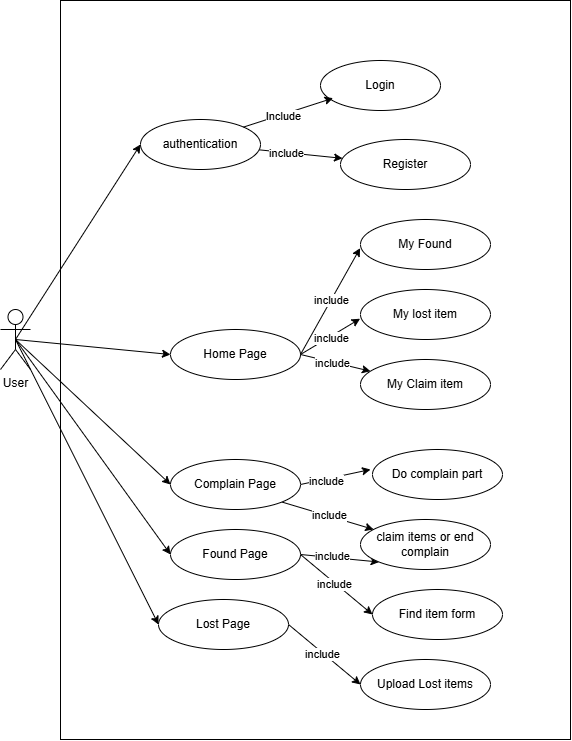

The diagram above was exported from draw.io. Its source (the exported page's mxGraphModel, read from the mxfile embedded in the PNG):
<mxGraphModel dx="1471" dy="869" grid="1" gridSize="10" guides="1" tooltips="1" connect="1" arrows="1" fold="1" page="1" pageScale="1" pageWidth="850" pageHeight="1100" math="0" shadow="0">
  <root>
    <mxCell id="0" />
    <mxCell id="1" parent="0" />
    <mxCell id="JbykdHG6w29MUTjDNpzv-79" edge="1" parent="1" source="JbykdHG6w29MUTjDNpzv-83" style="rounded=0;orthogonalLoop=1;jettySize=auto;html=1;exitX=0.5;exitY=0.5;exitDx=0;exitDy=0;exitPerimeter=0;entryX=0;entryY=0.5;entryDx=0;entryDy=0;" target="JbykdHG6w29MUTjDNpzv-86">
      <mxGeometry relative="1" as="geometry" />
    </mxCell>
    <mxCell id="JbykdHG6w29MUTjDNpzv-80" edge="1" parent="1" source="JbykdHG6w29MUTjDNpzv-83" style="rounded=0;orthogonalLoop=1;jettySize=auto;html=1;exitX=0.5;exitY=0.5;exitDx=0;exitDy=0;exitPerimeter=0;entryX=0;entryY=0.5;entryDx=0;entryDy=0;" target="JbykdHG6w29MUTjDNpzv-100">
      <mxGeometry relative="1" as="geometry" />
    </mxCell>
    <mxCell id="JbykdHG6w29MUTjDNpzv-81" edge="1" parent="1" source="JbykdHG6w29MUTjDNpzv-83" style="rounded=0;orthogonalLoop=1;jettySize=auto;html=1;exitX=0.5;exitY=0.5;exitDx=0;exitDy=0;exitPerimeter=0;entryX=0;entryY=0.5;entryDx=0;entryDy=0;" target="JbykdHG6w29MUTjDNpzv-112">
      <mxGeometry relative="1" as="geometry" />
    </mxCell>
    <mxCell id="JbykdHG6w29MUTjDNpzv-82" edge="1" parent="1" source="JbykdHG6w29MUTjDNpzv-83" style="rounded=0;orthogonalLoop=1;jettySize=auto;html=1;exitX=0.5;exitY=0.5;exitDx=0;exitDy=0;exitPerimeter=0;entryX=0;entryY=0.5;entryDx=0;entryDy=0;" target="JbykdHG6w29MUTjDNpzv-117">
      <mxGeometry relative="1" as="geometry" />
    </mxCell>
    <mxCell id="JbykdHG6w29MUTjDNpzv-130" edge="1" parent="1" source="JbykdHG6w29MUTjDNpzv-83" style="rounded=0;orthogonalLoop=1;jettySize=auto;html=1;exitX=0.5;exitY=0.5;exitDx=0;exitDy=0;exitPerimeter=0;entryX=0;entryY=0.5;entryDx=0;entryDy=0;" target="JbykdHG6w29MUTjDNpzv-122">
      <mxGeometry relative="1" as="geometry" />
    </mxCell>
    <mxCell id="JbykdHG6w29MUTjDNpzv-83" parent="1" style="shape=umlActor;verticalLabelPosition=bottom;verticalAlign=top;html=1;outlineConnect=0;" value="User" vertex="1">
      <mxGeometry height="60" width="30" x="620" y="650" as="geometry" />
    </mxCell>
    <mxCell id="JbykdHG6w29MUTjDNpzv-84" edge="1" parent="1" source="JbykdHG6w29MUTjDNpzv-86" style="rounded=0;orthogonalLoop=1;jettySize=auto;html=1;" target="JbykdHG6w29MUTjDNpzv-88">
      <mxGeometry relative="1" as="geometry" />
    </mxCell>
    <mxCell id="JbykdHG6w29MUTjDNpzv-85" connectable="0" parent="JbykdHG6w29MUTjDNpzv-84" style="edgeLabel;html=1;align=center;verticalAlign=middle;resizable=0;points=[];" value="include" vertex="1">
      <mxGeometry relative="1" x="-0.3381" as="geometry">
        <mxPoint as="offset" />
      </mxGeometry>
    </mxCell>
    <mxCell id="JbykdHG6w29MUTjDNpzv-86" parent="1" style="ellipse;whiteSpace=wrap;html=1;" value="authentication" vertex="1">
      <mxGeometry height="50" width="120" x="760" y="460" as="geometry" />
    </mxCell>
    <mxCell id="JbykdHG6w29MUTjDNpzv-87" parent="1" style="ellipse;whiteSpace=wrap;html=1;" value="Login" vertex="1">
      <mxGeometry height="50" width="120" x="940" y="401" as="geometry" />
    </mxCell>
    <mxCell id="JbykdHG6w29MUTjDNpzv-88" parent="1" style="ellipse;whiteSpace=wrap;html=1;" value="Register" vertex="1">
      <mxGeometry height="50" width="130" x="960" y="480" as="geometry" />
    </mxCell>
    <mxCell id="JbykdHG6w29MUTjDNpzv-90" edge="1" parent="1" source="JbykdHG6w29MUTjDNpzv-86" style="rounded=0;orthogonalLoop=1;jettySize=auto;html=1;exitX=1;exitY=0;exitDx=0;exitDy=0;entryX=0.105;entryY=0.753;entryDx=0;entryDy=0;entryPerimeter=0;" target="JbykdHG6w29MUTjDNpzv-87">
      <mxGeometry relative="1" as="geometry" />
    </mxCell>
    <mxCell id="JbykdHG6w29MUTjDNpzv-91" connectable="0" parent="JbykdHG6w29MUTjDNpzv-90" style="edgeLabel;html=1;align=center;verticalAlign=middle;resizable=0;points=[];" value="Include" vertex="1">
      <mxGeometry relative="1" x="-0.1298" y="-1" as="geometry">
        <mxPoint as="offset" />
      </mxGeometry>
    </mxCell>
    <mxCell id="JbykdHG6w29MUTjDNpzv-94" edge="1" parent="1" source="JbykdHG6w29MUTjDNpzv-100" style="rounded=0;orthogonalLoop=1;jettySize=auto;html=1;exitX=1;exitY=0.5;exitDx=0;exitDy=0;" target="JbykdHG6w29MUTjDNpzv-105">
      <mxGeometry relative="1" as="geometry" />
    </mxCell>
    <mxCell id="JbykdHG6w29MUTjDNpzv-95" connectable="0" parent="JbykdHG6w29MUTjDNpzv-94" style="edgeLabel;html=1;align=center;verticalAlign=middle;resizable=0;points=[];" value="include" vertex="1">
      <mxGeometry relative="1" x="-0.1004" y="-1" as="geometry">
        <mxPoint as="offset" />
      </mxGeometry>
    </mxCell>
    <mxCell id="JbykdHG6w29MUTjDNpzv-100" parent="1" style="ellipse;whiteSpace=wrap;html=1;" value="Home Page" vertex="1">
      <mxGeometry height="50" width="130" x="790" y="670" as="geometry" />
    </mxCell>
    <mxCell id="JbykdHG6w29MUTjDNpzv-101" parent="1" style="ellipse;whiteSpace=wrap;html=1;" value="My Found" vertex="1">
      <mxGeometry height="50" width="130" x="980" y="560" as="geometry" />
    </mxCell>
    <mxCell id="JbykdHG6w29MUTjDNpzv-102" parent="1" style="ellipse;whiteSpace=wrap;html=1;" value="Do complain part" vertex="1">
      <mxGeometry height="50" width="130" x="992" y="790" as="geometry" />
    </mxCell>
    <mxCell id="JbykdHG6w29MUTjDNpzv-103" parent="1" style="ellipse;whiteSpace=wrap;html=1;" value="My lost item" vertex="1">
      <mxGeometry height="50" width="130" x="980" y="630" as="geometry" />
    </mxCell>
    <mxCell id="JbykdHG6w29MUTjDNpzv-105" parent="1" style="ellipse;whiteSpace=wrap;html=1;" value="My Claim item" vertex="1">
      <mxGeometry height="50" width="130" x="980" y="700" as="geometry" />
    </mxCell>
    <mxCell id="JbykdHG6w29MUTjDNpzv-106" edge="1" parent="1" source="JbykdHG6w29MUTjDNpzv-100" style="rounded=0;orthogonalLoop=1;jettySize=auto;html=1;exitX=1;exitY=0.5;exitDx=0;exitDy=0;entryX=-0.003;entryY=0.573;entryDx=0;entryDy=0;entryPerimeter=0;" target="JbykdHG6w29MUTjDNpzv-101">
      <mxGeometry relative="1" as="geometry" />
    </mxCell>
    <mxCell id="JbykdHG6w29MUTjDNpzv-107" connectable="0" parent="JbykdHG6w29MUTjDNpzv-106" style="edgeLabel;html=1;align=center;verticalAlign=middle;resizable=0;points=[];" value="include" vertex="1">
      <mxGeometry relative="1" x="0.0354" as="geometry">
        <mxPoint as="offset" />
      </mxGeometry>
    </mxCell>
    <mxCell id="JbykdHG6w29MUTjDNpzv-108" edge="1" parent="1" source="JbykdHG6w29MUTjDNpzv-100" style="rounded=0;orthogonalLoop=1;jettySize=auto;html=1;exitX=1;exitY=0.5;exitDx=0;exitDy=0;entryX=-0.003;entryY=0.584;entryDx=0;entryDy=0;entryPerimeter=0;" target="JbykdHG6w29MUTjDNpzv-103">
      <mxGeometry relative="1" as="geometry" />
    </mxCell>
    <mxCell id="JbykdHG6w29MUTjDNpzv-109" connectable="0" parent="JbykdHG6w29MUTjDNpzv-108" style="edgeLabel;html=1;align=center;verticalAlign=middle;resizable=0;points=[];" value="include" vertex="1">
      <mxGeometry relative="1" x="-0.0108" y="-1" as="geometry">
        <mxPoint as="offset" />
      </mxGeometry>
    </mxCell>
    <mxCell id="JbykdHG6w29MUTjDNpzv-110" edge="1" parent="1" source="JbykdHG6w29MUTjDNpzv-112" style="rounded=0;orthogonalLoop=1;jettySize=auto;html=1;exitX=1;exitY=0.5;exitDx=0;exitDy=0;">
      <mxGeometry relative="1" as="geometry">
        <mxPoint x="990" y="810" as="targetPoint" />
      </mxGeometry>
    </mxCell>
    <mxCell id="JbykdHG6w29MUTjDNpzv-111" connectable="0" parent="JbykdHG6w29MUTjDNpzv-110" style="edgeLabel;html=1;align=center;verticalAlign=middle;resizable=0;points=[];" value="include" vertex="1">
      <mxGeometry relative="1" x="-0.2767" y="-2" as="geometry">
        <mxPoint as="offset" />
      </mxGeometry>
    </mxCell>
    <mxCell id="JbykdHG6w29MUTjDNpzv-126" edge="1" parent="1" source="JbykdHG6w29MUTjDNpzv-112" style="rounded=0;orthogonalLoop=1;jettySize=auto;html=1;exitX=1;exitY=1;exitDx=0;exitDy=0;" target="JbykdHG6w29MUTjDNpzv-125">
      <mxGeometry relative="1" as="geometry" />
    </mxCell>
    <mxCell id="JbykdHG6w29MUTjDNpzv-128" connectable="0" parent="JbykdHG6w29MUTjDNpzv-126" style="edgeLabel;html=1;align=center;verticalAlign=middle;resizable=0;points=[];" value="include" vertex="1">
      <mxGeometry relative="1" x="0.0056" y="1" as="geometry">
        <mxPoint as="offset" />
      </mxGeometry>
    </mxCell>
    <mxCell id="JbykdHG6w29MUTjDNpzv-112" parent="1" style="ellipse;whiteSpace=wrap;html=1;" value="Complain Page" vertex="1">
      <mxGeometry height="50" width="130" x="790" y="800" as="geometry" />
    </mxCell>
    <mxCell id="JbykdHG6w29MUTjDNpzv-115" edge="1" parent="1" source="JbykdHG6w29MUTjDNpzv-117" style="rounded=0;orthogonalLoop=1;jettySize=auto;html=1;exitX=1;exitY=0.5;exitDx=0;exitDy=0;entryX=0;entryY=0.5;entryDx=0;entryDy=0;" target="JbykdHG6w29MUTjDNpzv-118">
      <mxGeometry relative="1" as="geometry" />
    </mxCell>
    <mxCell id="JbykdHG6w29MUTjDNpzv-116" connectable="0" parent="JbykdHG6w29MUTjDNpzv-115" style="edgeLabel;html=1;align=center;verticalAlign=middle;resizable=0;points=[];" value="include" vertex="1">
      <mxGeometry relative="1" x="-0.0437" y="-1" as="geometry">
        <mxPoint as="offset" />
      </mxGeometry>
    </mxCell>
    <mxCell id="JbykdHG6w29MUTjDNpzv-127" edge="1" parent="1" source="JbykdHG6w29MUTjDNpzv-117" style="rounded=0;orthogonalLoop=1;jettySize=auto;html=1;exitX=1;exitY=0.5;exitDx=0;exitDy=0;entryX=0;entryY=1;entryDx=0;entryDy=0;" target="JbykdHG6w29MUTjDNpzv-125">
      <mxGeometry relative="1" as="geometry" />
    </mxCell>
    <mxCell id="JbykdHG6w29MUTjDNpzv-129" connectable="0" parent="JbykdHG6w29MUTjDNpzv-127" style="edgeLabel;html=1;align=center;verticalAlign=middle;resizable=0;points=[];" value="include" vertex="1">
      <mxGeometry relative="1" x="-0.196" y="2" as="geometry">
        <mxPoint as="offset" />
      </mxGeometry>
    </mxCell>
    <mxCell id="JbykdHG6w29MUTjDNpzv-117" parent="1" style="ellipse;whiteSpace=wrap;html=1;" value="Found Page" vertex="1">
      <mxGeometry height="50" width="130" x="790" y="870" as="geometry" />
    </mxCell>
    <mxCell id="JbykdHG6w29MUTjDNpzv-118" parent="1" style="ellipse;whiteSpace=wrap;html=1;" value="Find item form" vertex="1">
      <mxGeometry height="50" width="130" x="992" y="930" as="geometry" />
    </mxCell>
    <mxCell id="JbykdHG6w29MUTjDNpzv-120" edge="1" parent="1" source="JbykdHG6w29MUTjDNpzv-122" style="rounded=0;orthogonalLoop=1;jettySize=auto;html=1;exitX=1;exitY=0.5;exitDx=0;exitDy=0;entryX=0;entryY=0.5;entryDx=0;entryDy=0;" target="JbykdHG6w29MUTjDNpzv-123">
      <mxGeometry relative="1" as="geometry" />
    </mxCell>
    <mxCell id="JbykdHG6w29MUTjDNpzv-121" connectable="0" parent="JbykdHG6w29MUTjDNpzv-120" style="edgeLabel;html=1;align=center;verticalAlign=middle;resizable=0;points=[];" value="include" vertex="1">
      <mxGeometry relative="1" x="-0.0437" y="-1" as="geometry">
        <mxPoint as="offset" />
      </mxGeometry>
    </mxCell>
    <mxCell id="JbykdHG6w29MUTjDNpzv-122" parent="1" style="ellipse;whiteSpace=wrap;html=1;" value="Lost Page" vertex="1">
      <mxGeometry height="50" width="130" x="778" y="940" as="geometry" />
    </mxCell>
    <mxCell id="JbykdHG6w29MUTjDNpzv-123" parent="1" style="ellipse;whiteSpace=wrap;html=1;" value="Upload Lost items" vertex="1">
      <mxGeometry height="50" width="130" x="980" y="1000" as="geometry" />
    </mxCell>
    <mxCell id="JbykdHG6w29MUTjDNpzv-125" parent="1" style="ellipse;whiteSpace=wrap;html=1;" value="claim items or end complain" vertex="1">
      <mxGeometry height="50" width="130" x="980" y="860" as="geometry" />
    </mxCell>
    <mxCell id="JbykdHG6w29MUTjDNpzv-131" parent="1" style="rounded=0;whiteSpace=wrap;html=1;fillColor=none;" value="" vertex="1">
      <mxGeometry height="739" width="510" x="680" y="341" as="geometry" />
    </mxCell>
  </root>
</mxGraphModel>